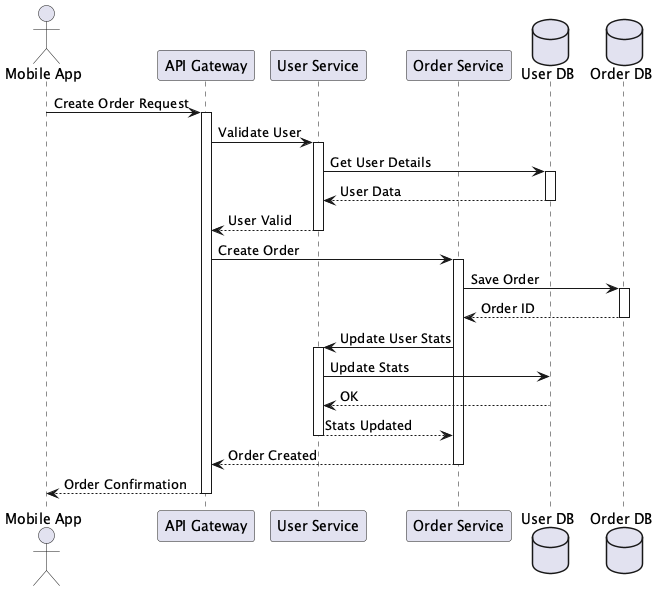

The diagram above was rendered by PlantUML. Its source (embedded in the PNG):
@startuml
actor "Mobile App" as App
participant "API Gateway" as API
participant "User Service" as UserSvc
participant "Order Service" as OrderSvc
database "User DB" as UserDB
database "Order DB" as OrderDB

App -> API: Create Order Request
activate API

API -> UserSvc: Validate User
activate UserSvc
UserSvc -> UserDB: Get User Details
activate UserDB
UserDB --> UserSvc: User Data
deactivate UserDB
UserSvc --> API: User Valid
deactivate UserSvc

API -> OrderSvc: Create Order
activate OrderSvc
OrderSvc -> OrderDB: Save Order
activate OrderDB
OrderDB --> OrderSvc: Order ID
deactivate OrderDB

OrderSvc -> UserSvc: Update User Stats
activate UserSvc
UserSvc -> UserDB: Update Stats
UserDB --> UserSvc: OK
UserSvc --> OrderSvc: Stats Updated
deactivate UserSvc

OrderSvc --> API: Order Created
deactivate OrderSvc

API --> App: Order Confirmation
deactivate API

@enduml